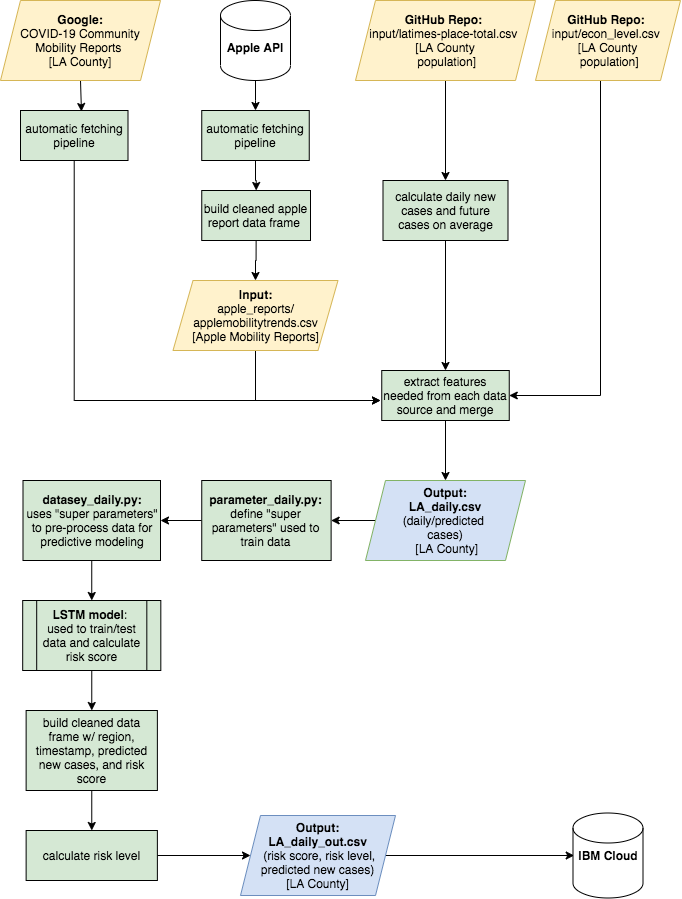

The diagram above was exported from draw.io. Its source (the exported page's mxGraphModel, read from the mxfile embedded in the PNG):
<mxGraphModel dx="1159" dy="1051" grid="1" gridSize="10" guides="1" tooltips="1" connect="1" arrows="1" fold="1" page="1" pageScale="1" pageWidth="850" pageHeight="1100" math="0" shadow="0">
  <root>
    <mxCell id="0" />
    <mxCell id="1" parent="0" />
    <mxCell id="4KXb9JyP3AkB6F7u9Ha2-32" style="edgeStyle=orthogonalEdgeStyle;rounded=0;orthogonalLoop=1;jettySize=auto;html=1;entryX=1;entryY=0.5;entryDx=0;entryDy=0;" edge="1" parent="1" source="c5__5FzdPdkLztYr7EIl-13" target="4KXb9JyP3AkB6F7u9Ha2-4">
      <mxGeometry relative="1" as="geometry">
        <Array as="points">
          <mxPoint x="680" y="515" />
        </Array>
      </mxGeometry>
    </mxCell>
    <mxCell id="c5__5FzdPdkLztYr7EIl-13" value="&lt;b&gt;GitHub Repo:&lt;/b&gt;&amp;nbsp;&lt;br&gt;input/econ_level.csv &lt;br&gt;[LA County&lt;br&gt;&amp;nbsp;population]" style="shape=parallelogram;perimeter=parallelogramPerimeter;whiteSpace=wrap;html=1;fixedSize=1;fillColor=#fff2cc;strokeColor=#d6b656;" parent="1" vertex="1">
      <mxGeometry x="615" y="120" width="145" height="80" as="geometry" />
    </mxCell>
    <mxCell id="4KXb9JyP3AkB6F7u9Ha2-36" value="" style="edgeStyle=orthogonalEdgeStyle;rounded=0;orthogonalLoop=1;jettySize=auto;html=1;" edge="1" parent="1" source="c5__5FzdPdkLztYr7EIl-14" target="4KXb9JyP3AkB6F7u9Ha2-33">
      <mxGeometry relative="1" as="geometry" />
    </mxCell>
    <mxCell id="c5__5FzdPdkLztYr7EIl-14" value="&lt;b&gt;Output:&lt;br&gt;&amp;nbsp;LA_daily.csv &lt;br&gt;&lt;/b&gt;(daily/predicted &lt;br&gt;cases)&lt;br&gt;&amp;nbsp;[LA County]" style="shape=parallelogram;perimeter=parallelogramPerimeter;whiteSpace=wrap;html=1;fixedSize=1;fillColor=#D4E1F5;strokeColor=#82b366;" parent="1" vertex="1">
      <mxGeometry x="445" y="600" width="160" height="80" as="geometry" />
    </mxCell>
    <mxCell id="4KXb9JyP3AkB6F7u9Ha2-45" style="edgeStyle=orthogonalEdgeStyle;rounded=0;orthogonalLoop=1;jettySize=auto;html=1;exitX=1;exitY=0.5;exitDx=0;exitDy=0;entryX=0.017;entryY=0.5;entryDx=0;entryDy=0;entryPerimeter=0;" edge="1" parent="1" source="c5__5FzdPdkLztYr7EIl-23" target="c5__5FzdPdkLztYr7EIl-24">
      <mxGeometry relative="1" as="geometry" />
    </mxCell>
    <mxCell id="c5__5FzdPdkLztYr7EIl-23" value="&lt;b&gt;Output:&lt;br&gt;LA_daily_out.csv&lt;br&gt;&lt;/b&gt;&amp;nbsp;(risk score, risk level, predicted new cases)&lt;br&gt;[LA County]" style="shape=parallelogram;perimeter=parallelogramPerimeter;whiteSpace=wrap;html=1;fixedSize=1;fillColor=#D4E1F5;strokeColor=#6c8ebf;" parent="1" vertex="1">
      <mxGeometry x="320" y="935" width="155" height="80" as="geometry" />
    </mxCell>
    <mxCell id="c5__5FzdPdkLztYr7EIl-24" value="&lt;b&gt;IBM Cloud&lt;/b&gt;" style="shape=cylinder2;whiteSpace=wrap;html=1;boundedLbl=1;backgroundOutline=1;size=15;fillColor=#FFFFFF;" parent="1" vertex="1">
      <mxGeometry x="652.5" y="932.5" width="70" height="85" as="geometry" />
    </mxCell>
    <mxCell id="4KXb9JyP3AkB6F7u9Ha2-6" style="edgeStyle=orthogonalEdgeStyle;rounded=0;orthogonalLoop=1;jettySize=auto;html=1;exitX=0.5;exitY=1;exitDx=0;exitDy=0;" edge="1" parent="1" source="3Q9lxoXXyYOwo95ZzaGR-1" target="4KXb9JyP3AkB6F7u9Ha2-3">
      <mxGeometry relative="1" as="geometry" />
    </mxCell>
    <mxCell id="3Q9lxoXXyYOwo95ZzaGR-1" value="&lt;b&gt;GitHub Repo: &lt;br&gt;&lt;/b&gt;input/latimes-place-total.csv &lt;br&gt;[LA County&lt;br&gt;&amp;nbsp;population]" style="shape=parallelogram;perimeter=parallelogramPerimeter;whiteSpace=wrap;html=1;fixedSize=1;fillColor=#fff2cc;strokeColor=#d6b656;" parent="1" vertex="1">
      <mxGeometry x="435" y="120" width="180" height="80" as="geometry" />
    </mxCell>
    <mxCell id="4KXb9JyP3AkB6F7u9Ha2-19" style="edgeStyle=orthogonalEdgeStyle;rounded=0;orthogonalLoop=1;jettySize=auto;html=1;exitX=0.5;exitY=1;exitDx=0;exitDy=0;entryX=0.567;entryY=0.02;entryDx=0;entryDy=0;entryPerimeter=0;" edge="1" parent="1" source="4KXb9JyP3AkB6F7u9Ha2-1" target="4KXb9JyP3AkB6F7u9Ha2-17">
      <mxGeometry relative="1" as="geometry" />
    </mxCell>
    <mxCell id="4KXb9JyP3AkB6F7u9Ha2-1" value="&lt;b&gt;Google:&lt;br&gt;&lt;/b&gt;COVID-19 Community Mobility Reports&amp;nbsp;&lt;br&gt;[LA County]" style="shape=parallelogram;perimeter=parallelogramPerimeter;whiteSpace=wrap;html=1;fixedSize=1;fillColor=#fff2cc;strokeColor=#d6b656;" vertex="1" parent="1">
      <mxGeometry x="80" y="120" width="160" height="80" as="geometry" />
    </mxCell>
    <mxCell id="4KXb9JyP3AkB6F7u9Ha2-29" style="edgeStyle=orthogonalEdgeStyle;rounded=0;orthogonalLoop=1;jettySize=auto;html=1;exitX=0.5;exitY=1;exitDx=0;exitDy=0;" edge="1" parent="1" source="4KXb9JyP3AkB6F7u9Ha2-2">
      <mxGeometry relative="1" as="geometry">
        <mxPoint x="460" y="520" as="targetPoint" />
        <Array as="points">
          <mxPoint x="335" y="520" />
        </Array>
      </mxGeometry>
    </mxCell>
    <mxCell id="4KXb9JyP3AkB6F7u9Ha2-2" value="&lt;b&gt;Input:&lt;br&gt;&lt;/b&gt;apple_reports/ applemobilitytrends.csv&lt;br&gt;[Apple Mobility Reports]" style="shape=parallelogram;perimeter=parallelogramPerimeter;whiteSpace=wrap;html=1;fixedSize=1;fillColor=#fff2cc;strokeColor=#d6b656;" vertex="1" parent="1">
      <mxGeometry x="252.5" y="400" width="165" height="70" as="geometry" />
    </mxCell>
    <mxCell id="4KXb9JyP3AkB6F7u9Ha2-9" style="edgeStyle=orthogonalEdgeStyle;rounded=0;orthogonalLoop=1;jettySize=auto;html=1;exitX=0.5;exitY=1;exitDx=0;exitDy=0;entryX=0.5;entryY=0;entryDx=0;entryDy=0;" edge="1" parent="1" source="4KXb9JyP3AkB6F7u9Ha2-3" target="4KXb9JyP3AkB6F7u9Ha2-4">
      <mxGeometry relative="1" as="geometry" />
    </mxCell>
    <mxCell id="4KXb9JyP3AkB6F7u9Ha2-3" value="calculate daily new cases and future cases on average" style="rounded=0;whiteSpace=wrap;html=1;fillColor=#D5E8D4;" vertex="1" parent="1">
      <mxGeometry x="462.5" y="300" width="125" height="60" as="geometry" />
    </mxCell>
    <mxCell id="4KXb9JyP3AkB6F7u9Ha2-15" style="edgeStyle=orthogonalEdgeStyle;rounded=0;orthogonalLoop=1;jettySize=auto;html=1;exitX=0.5;exitY=1;exitDx=0;exitDy=0;" edge="1" parent="1" source="4KXb9JyP3AkB6F7u9Ha2-4" target="c5__5FzdPdkLztYr7EIl-14">
      <mxGeometry relative="1" as="geometry" />
    </mxCell>
    <mxCell id="4KXb9JyP3AkB6F7u9Ha2-4" value="extract features needed from each data source and merge" style="rounded=0;whiteSpace=wrap;html=1;fillColor=#D5E8D4;" vertex="1" parent="1">
      <mxGeometry x="461.25" y="490" width="127.5" height="50" as="geometry" />
    </mxCell>
    <mxCell id="4KXb9JyP3AkB6F7u9Ha2-41" style="edgeStyle=orthogonalEdgeStyle;rounded=0;orthogonalLoop=1;jettySize=auto;html=1;exitX=0.5;exitY=1;exitDx=0;exitDy=0;entryX=0.5;entryY=0;entryDx=0;entryDy=0;" edge="1" parent="1" source="4KXb9JyP3AkB6F7u9Ha2-16" target="4KXb9JyP3AkB6F7u9Ha2-34">
      <mxGeometry relative="1" as="geometry" />
    </mxCell>
    <mxCell id="4KXb9JyP3AkB6F7u9Ha2-16" value="&lt;b&gt;datasey_daily.py:&lt;br&gt;&lt;/b&gt;uses&amp;nbsp;&quot;super parameters&quot; to pre-process data for predictive modeling" style="rounded=0;whiteSpace=wrap;html=1;fillColor=#D5E8D4;" vertex="1" parent="1">
      <mxGeometry x="102.5" y="600" width="137.5" height="80" as="geometry" />
    </mxCell>
    <mxCell id="4KXb9JyP3AkB6F7u9Ha2-27" style="edgeStyle=orthogonalEdgeStyle;rounded=0;orthogonalLoop=1;jettySize=auto;html=1;" edge="1" parent="1" source="4KXb9JyP3AkB6F7u9Ha2-17">
      <mxGeometry relative="1" as="geometry">
        <mxPoint x="460" y="520" as="targetPoint" />
        <Array as="points">
          <mxPoint x="154" y="520" />
        </Array>
      </mxGeometry>
    </mxCell>
    <mxCell id="4KXb9JyP3AkB6F7u9Ha2-17" value="automatic fetching pipeline" style="rounded=0;whiteSpace=wrap;html=1;fillColor=#D5E8D4;" vertex="1" parent="1">
      <mxGeometry x="100" y="230" width="107.5" height="50" as="geometry" />
    </mxCell>
    <mxCell id="4KXb9JyP3AkB6F7u9Ha2-28" style="edgeStyle=orthogonalEdgeStyle;rounded=0;orthogonalLoop=1;jettySize=auto;html=1;exitX=0.5;exitY=1;exitDx=0;exitDy=0;" edge="1" parent="1" source="4KXb9JyP3AkB6F7u9Ha2-18" target="4KXb9JyP3AkB6F7u9Ha2-2">
      <mxGeometry relative="1" as="geometry" />
    </mxCell>
    <mxCell id="4KXb9JyP3AkB6F7u9Ha2-18" value="build cleaned apple report data frame&amp;nbsp;" style="rounded=0;whiteSpace=wrap;html=1;fillColor=#D5E8D4;" vertex="1" parent="1">
      <mxGeometry x="281.25" y="310" width="108.75" height="50" as="geometry" />
    </mxCell>
    <mxCell id="4KXb9JyP3AkB6F7u9Ha2-25" value="" style="edgeStyle=orthogonalEdgeStyle;rounded=0;orthogonalLoop=1;jettySize=auto;html=1;" edge="1" parent="1" source="4KXb9JyP3AkB6F7u9Ha2-20" target="4KXb9JyP3AkB6F7u9Ha2-21">
      <mxGeometry relative="1" as="geometry" />
    </mxCell>
    <mxCell id="4KXb9JyP3AkB6F7u9Ha2-20" value="&lt;font face=&quot;helvetica&quot;&gt;&lt;b&gt;&lt;br&gt;Apple API&lt;/b&gt;&lt;/font&gt;" style="shape=cylinder2;whiteSpace=wrap;html=1;boundedLbl=1;backgroundOutline=1;size=15;fillColor=#FFFFFF;" vertex="1" parent="1">
      <mxGeometry x="300" y="120" width="70" height="80" as="geometry" />
    </mxCell>
    <mxCell id="4KXb9JyP3AkB6F7u9Ha2-26" value="" style="edgeStyle=orthogonalEdgeStyle;rounded=0;orthogonalLoop=1;jettySize=auto;html=1;" edge="1" parent="1" source="4KXb9JyP3AkB6F7u9Ha2-21" target="4KXb9JyP3AkB6F7u9Ha2-18">
      <mxGeometry relative="1" as="geometry" />
    </mxCell>
    <mxCell id="4KXb9JyP3AkB6F7u9Ha2-21" value="automatic fetching pipeline" style="rounded=0;whiteSpace=wrap;html=1;fillColor=#D5E8D4;" vertex="1" parent="1">
      <mxGeometry x="281.25" y="230" width="107.5" height="50" as="geometry" />
    </mxCell>
    <mxCell id="4KXb9JyP3AkB6F7u9Ha2-37" value="" style="edgeStyle=orthogonalEdgeStyle;rounded=0;orthogonalLoop=1;jettySize=auto;html=1;" edge="1" parent="1" source="4KXb9JyP3AkB6F7u9Ha2-33" target="4KXb9JyP3AkB6F7u9Ha2-16">
      <mxGeometry relative="1" as="geometry" />
    </mxCell>
    <mxCell id="4KXb9JyP3AkB6F7u9Ha2-33" value="&lt;b&gt;parameter_daily.py:&lt;br&gt;&lt;/b&gt;define &quot;super parameters&quot; used to train data" style="rounded=0;whiteSpace=wrap;html=1;fillColor=#D5E8D4;" vertex="1" parent="1">
      <mxGeometry x="281.25" y="600" width="129.37" height="80" as="geometry" />
    </mxCell>
    <mxCell id="4KXb9JyP3AkB6F7u9Ha2-42" value="" style="edgeStyle=orthogonalEdgeStyle;rounded=0;orthogonalLoop=1;jettySize=auto;html=1;" edge="1" parent="1" source="4KXb9JyP3AkB6F7u9Ha2-34" target="4KXb9JyP3AkB6F7u9Ha2-38">
      <mxGeometry relative="1" as="geometry" />
    </mxCell>
    <mxCell id="4KXb9JyP3AkB6F7u9Ha2-34" value="&lt;b&gt;LSTM model&lt;/b&gt;: &lt;br&gt;used to train/test data and calculate risk score" style="shape=process;whiteSpace=wrap;html=1;backgroundOutline=1;fillColor=#D5E8D4;" vertex="1" parent="1">
      <mxGeometry x="102.19" y="720" width="138.13" height="70" as="geometry" />
    </mxCell>
    <mxCell id="4KXb9JyP3AkB6F7u9Ha2-43" value="" style="edgeStyle=orthogonalEdgeStyle;rounded=0;orthogonalLoop=1;jettySize=auto;html=1;" edge="1" parent="1" source="4KXb9JyP3AkB6F7u9Ha2-38" target="4KXb9JyP3AkB6F7u9Ha2-39">
      <mxGeometry relative="1" as="geometry" />
    </mxCell>
    <mxCell id="4KXb9JyP3AkB6F7u9Ha2-38" value="build cleaned data frame w/ region, timestamp, predicted new cases, and risk score" style="rounded=0;whiteSpace=wrap;html=1;fillColor=#D5E8D4;" vertex="1" parent="1">
      <mxGeometry x="105.63" y="830" width="131.25" height="80" as="geometry" />
    </mxCell>
    <mxCell id="4KXb9JyP3AkB6F7u9Ha2-44" value="" style="edgeStyle=orthogonalEdgeStyle;rounded=0;orthogonalLoop=1;jettySize=auto;html=1;" edge="1" parent="1" source="4KXb9JyP3AkB6F7u9Ha2-39" target="c5__5FzdPdkLztYr7EIl-23">
      <mxGeometry relative="1" as="geometry" />
    </mxCell>
    <mxCell id="4KXb9JyP3AkB6F7u9Ha2-39" value="calculate risk level" style="rounded=0;whiteSpace=wrap;html=1;fillColor=#D5E8D4;" vertex="1" parent="1">
      <mxGeometry x="105.63" y="950" width="131.25" height="50" as="geometry" />
    </mxCell>
  </root>
</mxGraphModel>